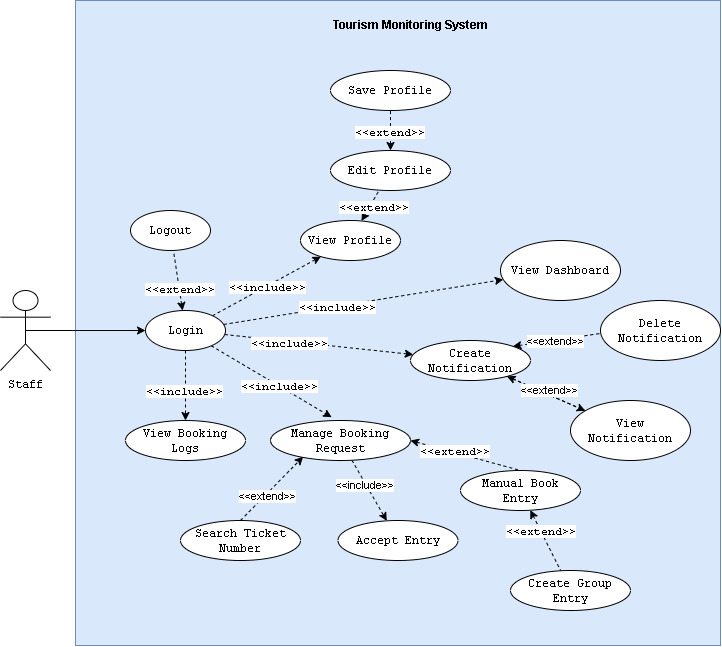

The diagram above was exported from draw.io. Its source (the exported page's mxGraphModel, read from the mxfile embedded in the PNG):
<mxGraphModel dx="594" dy="1401" grid="1" gridSize="10" guides="1" tooltips="1" connect="1" arrows="1" fold="1" page="1" pageScale="1" pageWidth="850" pageHeight="1100" math="0" shadow="0">
  <root>
    <mxCell id="0" />
    <mxCell id="1" parent="0" />
    <mxCell id="qZ3vRv6G0fmEF_W3uzr2-14" value="&amp;nbsp;" style="whiteSpace=wrap;html=1;aspect=fixed;fillColor=#dae8fc;strokeColor=#6c8ebf;" parent="1" vertex="1">
      <mxGeometry x="295" y="-260" width="645" height="645" as="geometry" />
    </mxCell>
    <mxCell id="qZ3vRv6G0fmEF_W3uzr2-15" value="&lt;b&gt;Tourism Monitoring System&lt;/b&gt;" style="text;html=1;align=center;verticalAlign=middle;resizable=0;points=[];autosize=1;strokeColor=none;fillColor=none;" parent="1" vertex="1">
      <mxGeometry x="540" y="-250" width="180" height="30" as="geometry" />
    </mxCell>
    <mxCell id="lp0pG8XZOpfqn5G7VVFp-6" value="Staff" style="shape=umlActor;verticalLabelPosition=bottom;verticalAlign=top;html=1;outlineConnect=0;fontFamily=Courier New;" parent="1" vertex="1">
      <mxGeometry x="220" y="30" width="50" height="80" as="geometry" />
    </mxCell>
    <mxCell id="lp0pG8XZOpfqn5G7VVFp-10" value="" style="edgeStyle=none;rounded=0;orthogonalLoop=1;jettySize=auto;html=1;fontFamily=Courier New;exitX=0.5;exitY=0.5;exitDx=0;exitDy=0;exitPerimeter=0;" parent="1" source="lp0pG8XZOpfqn5G7VVFp-6" target="lp0pG8XZOpfqn5G7VVFp-9" edge="1">
      <mxGeometry relative="1" as="geometry">
        <mxPoint x="440" y="69.99999999999977" as="sourcePoint" />
      </mxGeometry>
    </mxCell>
    <mxCell id="lp0pG8XZOpfqn5G7VVFp-12" value="" style="edgeStyle=none;rounded=0;orthogonalLoop=1;jettySize=auto;html=1;fontFamily=Courier New;dashed=1;" parent="1" source="lp0pG8XZOpfqn5G7VVFp-9" target="lp0pG8XZOpfqn5G7VVFp-11" edge="1">
      <mxGeometry relative="1" as="geometry" />
    </mxCell>
    <mxCell id="lp0pG8XZOpfqn5G7VVFp-19" value="&amp;lt;&amp;lt;include&amp;gt;&amp;gt;" style="edgeLabel;html=1;align=center;verticalAlign=middle;resizable=0;points=[];fontFamily=Courier New;" parent="lp0pG8XZOpfqn5G7VVFp-12" vertex="1" connectable="0">
      <mxGeometry x="-0.1862" y="-1" relative="1" as="geometry">
        <mxPoint as="offset" />
      </mxGeometry>
    </mxCell>
    <mxCell id="lp0pG8XZOpfqn5G7VVFp-14" value="" style="edgeStyle=none;rounded=0;orthogonalLoop=1;jettySize=auto;html=1;fontFamily=Courier New;exitX=1;exitY=0.5;exitDx=0;exitDy=0;entryX=0.5;entryY=0;entryDx=0;entryDy=0;dashed=1;startArrow=classic;startFill=1;endArrow=none;endFill=0;" parent="1" source="lp0pG8XZOpfqn5G7VVFp-40" target="lp0pG8XZOpfqn5G7VVFp-13" edge="1">
      <mxGeometry relative="1" as="geometry" />
    </mxCell>
    <mxCell id="lp0pG8XZOpfqn5G7VVFp-18" value="&amp;lt;&amp;lt;extend&amp;gt;&amp;gt;" style="edgeLabel;html=1;align=center;verticalAlign=middle;resizable=0;points=[];fontFamily=Courier New;" parent="lp0pG8XZOpfqn5G7VVFp-14" vertex="1" connectable="0">
      <mxGeometry x="-0.2129" y="1" relative="1" as="geometry">
        <mxPoint as="offset" />
      </mxGeometry>
    </mxCell>
    <mxCell id="lp0pG8XZOpfqn5G7VVFp-27" value="" style="edgeStyle=none;rounded=0;orthogonalLoop=1;jettySize=auto;html=1;fontFamily=Courier New;dashed=1;" parent="1" source="lp0pG8XZOpfqn5G7VVFp-9" target="lp0pG8XZOpfqn5G7VVFp-26" edge="1">
      <mxGeometry relative="1" as="geometry" />
    </mxCell>
    <mxCell id="lp0pG8XZOpfqn5G7VVFp-28" value="&amp;lt;&amp;lt;include&amp;gt;&amp;gt;" style="edgeLabel;html=1;align=center;verticalAlign=middle;resizable=0;points=[];fontFamily=Courier New;" parent="lp0pG8XZOpfqn5G7VVFp-27" vertex="1" connectable="0">
      <mxGeometry x="-0.0011" y="-1" relative="1" as="geometry">
        <mxPoint as="offset" />
      </mxGeometry>
    </mxCell>
    <mxCell id="lp0pG8XZOpfqn5G7VVFp-39" value="" style="edgeStyle=none;rounded=0;orthogonalLoop=1;jettySize=auto;html=1;fontFamily=Courier New;entryX=0.437;entryY=-0.082;entryDx=0;entryDy=0;entryPerimeter=0;dashed=1;" parent="1" source="lp0pG8XZOpfqn5G7VVFp-9" target="lp0pG8XZOpfqn5G7VVFp-40" edge="1">
      <mxGeometry relative="1" as="geometry">
        <mxPoint x="490" y="220" as="targetPoint" />
      </mxGeometry>
    </mxCell>
    <mxCell id="lp0pG8XZOpfqn5G7VVFp-41" value="&amp;lt;&amp;lt;include&amp;gt;&amp;gt;" style="edgeLabel;html=1;align=center;verticalAlign=middle;resizable=0;points=[];fontFamily=Courier New;" parent="lp0pG8XZOpfqn5G7VVFp-39" vertex="1" connectable="0">
      <mxGeometry x="0.122" relative="1" as="geometry">
        <mxPoint as="offset" />
      </mxGeometry>
    </mxCell>
    <mxCell id="lp0pG8XZOpfqn5G7VVFp-44" value="" style="edgeStyle=none;rounded=0;orthogonalLoop=1;jettySize=auto;html=1;dashed=1;fontFamily=Courier New;" parent="1" source="lp0pG8XZOpfqn5G7VVFp-9" target="lp0pG8XZOpfqn5G7VVFp-43" edge="1">
      <mxGeometry relative="1" as="geometry" />
    </mxCell>
    <mxCell id="lp0pG8XZOpfqn5G7VVFp-45" value="&amp;lt;&amp;lt;include&amp;gt;&amp;gt;" style="edgeLabel;html=1;align=center;verticalAlign=middle;resizable=0;points=[];fontFamily=Courier New;" parent="lp0pG8XZOpfqn5G7VVFp-44" vertex="1" connectable="0">
      <mxGeometry x="0.1626" y="-1" relative="1" as="geometry">
        <mxPoint as="offset" />
      </mxGeometry>
    </mxCell>
    <mxCell id="lp0pG8XZOpfqn5G7VVFp-48" value="" style="edgeStyle=none;rounded=0;orthogonalLoop=1;jettySize=auto;html=1;dashed=1;fontFamily=Courier New;startArrow=classic;startFill=1;endArrow=none;endFill=0;" parent="1" source="lp0pG8XZOpfqn5G7VVFp-9" target="lp0pG8XZOpfqn5G7VVFp-47" edge="1">
      <mxGeometry relative="1" as="geometry" />
    </mxCell>
    <mxCell id="lp0pG8XZOpfqn5G7VVFp-50" value="&amp;lt;&amp;lt;extend&amp;gt;&amp;gt;" style="edgeLabel;html=1;align=center;verticalAlign=middle;resizable=0;points=[];fontFamily=Courier New;" parent="lp0pG8XZOpfqn5G7VVFp-48" vertex="1" connectable="0">
      <mxGeometry x="-0.2964" relative="1" as="geometry">
        <mxPoint as="offset" />
      </mxGeometry>
    </mxCell>
    <mxCell id="lp0pG8XZOpfqn5G7VVFp-52" value="" style="edgeStyle=none;rounded=0;orthogonalLoop=1;jettySize=auto;html=1;dashed=1;fontFamily=Courier New;" parent="1" source="lp0pG8XZOpfqn5G7VVFp-9" target="lp0pG8XZOpfqn5G7VVFp-51" edge="1">
      <mxGeometry relative="1" as="geometry" />
    </mxCell>
    <mxCell id="lp0pG8XZOpfqn5G7VVFp-53" value="&amp;lt;&amp;lt;include&amp;gt;&amp;gt;" style="edgeLabel;html=1;align=center;verticalAlign=middle;resizable=0;points=[];fontFamily=Courier New;" parent="lp0pG8XZOpfqn5G7VVFp-52" vertex="1" connectable="0">
      <mxGeometry x="-0.3189" y="-2" relative="1" as="geometry">
        <mxPoint as="offset" />
      </mxGeometry>
    </mxCell>
    <mxCell id="lp0pG8XZOpfqn5G7VVFp-9" value="Login" style="ellipse;whiteSpace=wrap;html=1;fontFamily=Courier New;verticalAlign=middle;" parent="1" vertex="1">
      <mxGeometry x="365" y="50" width="80" height="40" as="geometry" />
    </mxCell>
    <mxCell id="lp0pG8XZOpfqn5G7VVFp-11" value="View Dashboard" style="ellipse;whiteSpace=wrap;html=1;fontFamily=Courier New;verticalAlign=middle;" parent="1" vertex="1">
      <mxGeometry x="720" y="-20" width="120" height="60" as="geometry" />
    </mxCell>
    <mxCell id="lp0pG8XZOpfqn5G7VVFp-21" value="" style="edgeStyle=none;rounded=0;orthogonalLoop=1;jettySize=auto;html=1;fontFamily=Courier New;dashed=1;startArrow=classic;startFill=1;endArrow=none;endFill=0;" parent="1" source="lp0pG8XZOpfqn5G7VVFp-13" target="lp0pG8XZOpfqn5G7VVFp-20" edge="1">
      <mxGeometry relative="1" as="geometry" />
    </mxCell>
    <mxCell id="lp0pG8XZOpfqn5G7VVFp-22" value="&amp;lt;&amp;lt;extend&amp;gt;&amp;gt;" style="edgeLabel;html=1;align=center;verticalAlign=middle;resizable=0;points=[];fontFamily=Courier New;" parent="lp0pG8XZOpfqn5G7VVFp-21" vertex="1" connectable="0">
      <mxGeometry x="-0.3333" y="-1" relative="1" as="geometry">
        <mxPoint as="offset" />
      </mxGeometry>
    </mxCell>
    <mxCell id="lp0pG8XZOpfqn5G7VVFp-13" value="Manual Book Entry" style="ellipse;whiteSpace=wrap;html=1;fontFamily=Courier New;verticalAlign=middle;" parent="1" vertex="1">
      <mxGeometry x="680" y="210" width="120" height="40" as="geometry" />
    </mxCell>
    <mxCell id="lp0pG8XZOpfqn5G7VVFp-20" value="Create Group Entry" style="ellipse;whiteSpace=wrap;html=1;fontFamily=Courier New;verticalAlign=middle;" parent="1" vertex="1">
      <mxGeometry x="730" y="310" width="120" height="40" as="geometry" />
    </mxCell>
    <mxCell id="lp0pG8XZOpfqn5G7VVFp-30" value="" style="edgeStyle=none;rounded=0;orthogonalLoop=1;jettySize=auto;html=1;fontFamily=Courier New;dashed=1;startArrow=classic;startFill=1;endArrow=none;endFill=0;" parent="1" source="lp0pG8XZOpfqn5G7VVFp-26" target="lp0pG8XZOpfqn5G7VVFp-29" edge="1">
      <mxGeometry relative="1" as="geometry" />
    </mxCell>
    <mxCell id="lp0pG8XZOpfqn5G7VVFp-31" value="&amp;lt;&amp;lt;extend&amp;gt;&amp;gt;" style="edgeLabel;html=1;align=center;verticalAlign=middle;resizable=0;points=[];fontFamily=Courier New;" parent="lp0pG8XZOpfqn5G7VVFp-30" vertex="1" connectable="0">
      <mxGeometry x="0.0076" y="-3" relative="1" as="geometry">
        <mxPoint as="offset" />
      </mxGeometry>
    </mxCell>
    <mxCell id="lp0pG8XZOpfqn5G7VVFp-26" value="View Profile" style="ellipse;whiteSpace=wrap;html=1;fontFamily=Courier New;verticalAlign=middle;" parent="1" vertex="1">
      <mxGeometry x="520" y="-40" width="100" height="40" as="geometry" />
    </mxCell>
    <mxCell id="lp0pG8XZOpfqn5G7VVFp-33" value="" style="edgeStyle=none;rounded=0;orthogonalLoop=1;jettySize=auto;html=1;fontFamily=Courier New;dashed=1;startArrow=classic;startFill=1;endArrow=none;endFill=0;" parent="1" source="lp0pG8XZOpfqn5G7VVFp-29" target="lp0pG8XZOpfqn5G7VVFp-32" edge="1">
      <mxGeometry relative="1" as="geometry" />
    </mxCell>
    <mxCell id="lp0pG8XZOpfqn5G7VVFp-34" value="&amp;lt;&amp;lt;extend&amp;gt;&amp;gt;" style="edgeLabel;html=1;align=center;verticalAlign=middle;resizable=0;points=[];fontFamily=Courier New;" parent="lp0pG8XZOpfqn5G7VVFp-33" vertex="1" connectable="0">
      <mxGeometry x="-0.08" y="1" relative="1" as="geometry">
        <mxPoint as="offset" />
      </mxGeometry>
    </mxCell>
    <mxCell id="lp0pG8XZOpfqn5G7VVFp-29" value="Edit Profile" style="ellipse;whiteSpace=wrap;html=1;fontFamily=Courier New;" parent="1" vertex="1">
      <mxGeometry x="550" y="-110" width="120" height="40" as="geometry" />
    </mxCell>
    <mxCell id="lp0pG8XZOpfqn5G7VVFp-32" value="Save Profile" style="ellipse;whiteSpace=wrap;html=1;fontFamily=Courier New;" parent="1" vertex="1">
      <mxGeometry x="550" y="-190" width="120" height="40" as="geometry" />
    </mxCell>
    <mxCell id="qZ3vRv6G0fmEF_W3uzr2-13" value="" style="edgeStyle=none;rounded=0;orthogonalLoop=1;jettySize=auto;html=1;dashed=1;" parent="1" source="lp0pG8XZOpfqn5G7VVFp-40" target="qZ3vRv6G0fmEF_W3uzr2-12" edge="1">
      <mxGeometry relative="1" as="geometry" />
    </mxCell>
    <mxCell id="es_7vjJT04Rg1AoePn99-1" value="&amp;lt;&amp;lt;include&amp;gt;&amp;gt;" style="edgeLabel;html=1;align=center;verticalAlign=middle;resizable=0;points=[];" vertex="1" connectable="0" parent="qZ3vRv6G0fmEF_W3uzr2-13">
      <mxGeometry x="-0.2165" y="-2" relative="1" as="geometry">
        <mxPoint as="offset" />
      </mxGeometry>
    </mxCell>
    <mxCell id="lp0pG8XZOpfqn5G7VVFp-40" value="Manage Booking Request" style="ellipse;whiteSpace=wrap;html=1;fontFamily=Courier New;verticalAlign=middle;" parent="1" vertex="1">
      <mxGeometry x="490" y="160" width="140" height="40" as="geometry" />
    </mxCell>
    <mxCell id="lp0pG8XZOpfqn5G7VVFp-43" value="View Booking Logs" style="ellipse;whiteSpace=wrap;html=1;fontFamily=Courier New;verticalAlign=middle;" parent="1" vertex="1">
      <mxGeometry x="345" y="160" width="120" height="40" as="geometry" />
    </mxCell>
    <mxCell id="lp0pG8XZOpfqn5G7VVFp-47" value="Logout" style="ellipse;whiteSpace=wrap;html=1;fontFamily=Courier New;" parent="1" vertex="1">
      <mxGeometry x="350" y="-50" width="80" height="40" as="geometry" />
    </mxCell>
    <mxCell id="qZ3vRv6G0fmEF_W3uzr2-4" value="" style="rounded=0;orthogonalLoop=1;jettySize=auto;html=1;dashed=1;" parent="1" source="lp0pG8XZOpfqn5G7VVFp-51" target="qZ3vRv6G0fmEF_W3uzr2-3" edge="1">
      <mxGeometry relative="1" as="geometry" />
    </mxCell>
    <mxCell id="qZ3vRv6G0fmEF_W3uzr2-5" value="" style="edgeStyle=none;rounded=0;orthogonalLoop=1;jettySize=auto;html=1;dashed=1;startArrow=classic;startFill=1;endArrow=none;endFill=0;" parent="1" source="lp0pG8XZOpfqn5G7VVFp-51" target="qZ3vRv6G0fmEF_W3uzr2-3" edge="1">
      <mxGeometry relative="1" as="geometry" />
    </mxCell>
    <mxCell id="qZ3vRv6G0fmEF_W3uzr2-10" value="&amp;lt;&amp;lt;extend&amp;gt;&amp;gt;" style="edgeLabel;html=1;align=center;verticalAlign=middle;resizable=0;points=[];" parent="qZ3vRv6G0fmEF_W3uzr2-5" vertex="1" connectable="0">
      <mxGeometry x="-0.5788" relative="1" as="geometry">
        <mxPoint x="26" y="7" as="offset" />
      </mxGeometry>
    </mxCell>
    <mxCell id="qZ3vRv6G0fmEF_W3uzr2-8" style="edgeStyle=none;rounded=0;orthogonalLoop=1;jettySize=auto;html=1;exitX=1;exitY=0;exitDx=0;exitDy=0;entryX=-0.002;entryY=0.55;entryDx=0;entryDy=0;entryPerimeter=0;dashed=1;startArrow=classic;startFill=1;endArrow=none;endFill=0;" parent="1" source="lp0pG8XZOpfqn5G7VVFp-51" target="qZ3vRv6G0fmEF_W3uzr2-6" edge="1">
      <mxGeometry relative="1" as="geometry" />
    </mxCell>
    <mxCell id="qZ3vRv6G0fmEF_W3uzr2-9" value="&amp;lt;&amp;lt;extend&amp;gt;&amp;gt;" style="edgeLabel;html=1;align=center;verticalAlign=middle;resizable=0;points=[];" parent="qZ3vRv6G0fmEF_W3uzr2-8" vertex="1" connectable="0">
      <mxGeometry x="0.2275" y="-1" relative="1" as="geometry">
        <mxPoint x="-12" y="2" as="offset" />
      </mxGeometry>
    </mxCell>
    <mxCell id="lp0pG8XZOpfqn5G7VVFp-51" value="Create Notification" style="ellipse;whiteSpace=wrap;html=1;fontFamily=Courier New;" parent="1" vertex="1">
      <mxGeometry x="630" y="80" width="120" height="40" as="geometry" />
    </mxCell>
    <mxCell id="qZ3vRv6G0fmEF_W3uzr2-3" value="View Notification" style="ellipse;whiteSpace=wrap;html=1;fontFamily=Courier New;" parent="1" vertex="1">
      <mxGeometry x="790" y="140" width="120" height="60" as="geometry" />
    </mxCell>
    <mxCell id="qZ3vRv6G0fmEF_W3uzr2-6" value="Delete Notification" style="ellipse;whiteSpace=wrap;html=1;fontFamily=Courier New;" parent="1" vertex="1">
      <mxGeometry x="820" y="40" width="120" height="60" as="geometry" />
    </mxCell>
    <mxCell id="qZ3vRv6G0fmEF_W3uzr2-12" value="Accept Entry" style="ellipse;whiteSpace=wrap;html=1;fontFamily=Courier New;" parent="1" vertex="1">
      <mxGeometry x="557.5" y="260" width="120" height="40" as="geometry" />
    </mxCell>
    <mxCell id="es_7vjJT04Rg1AoePn99-4" style="edgeStyle=none;rounded=0;orthogonalLoop=1;jettySize=auto;html=1;exitX=0.5;exitY=0;exitDx=0;exitDy=0;dashed=1;startArrow=none;startFill=0;endArrow=classic;endFill=1;entryX=0.233;entryY=0.906;entryDx=0;entryDy=0;entryPerimeter=0;" edge="1" parent="1" source="es_7vjJT04Rg1AoePn99-3" target="lp0pG8XZOpfqn5G7VVFp-40">
      <mxGeometry relative="1" as="geometry" />
    </mxCell>
    <mxCell id="es_7vjJT04Rg1AoePn99-5" value="&amp;lt;&amp;lt;extend&amp;gt;&amp;gt;" style="edgeLabel;html=1;align=center;verticalAlign=middle;resizable=0;points=[];" vertex="1" connectable="0" parent="es_7vjJT04Rg1AoePn99-4">
      <mxGeometry x="-0.1812" y="-2" relative="1" as="geometry">
        <mxPoint as="offset" />
      </mxGeometry>
    </mxCell>
    <mxCell id="es_7vjJT04Rg1AoePn99-3" value="Search Ticket Number" style="ellipse;whiteSpace=wrap;html=1;fontFamily=Courier New;" vertex="1" parent="1">
      <mxGeometry x="400" y="260" width="120" height="40" as="geometry" />
    </mxCell>
  </root>
</mxGraphModel>